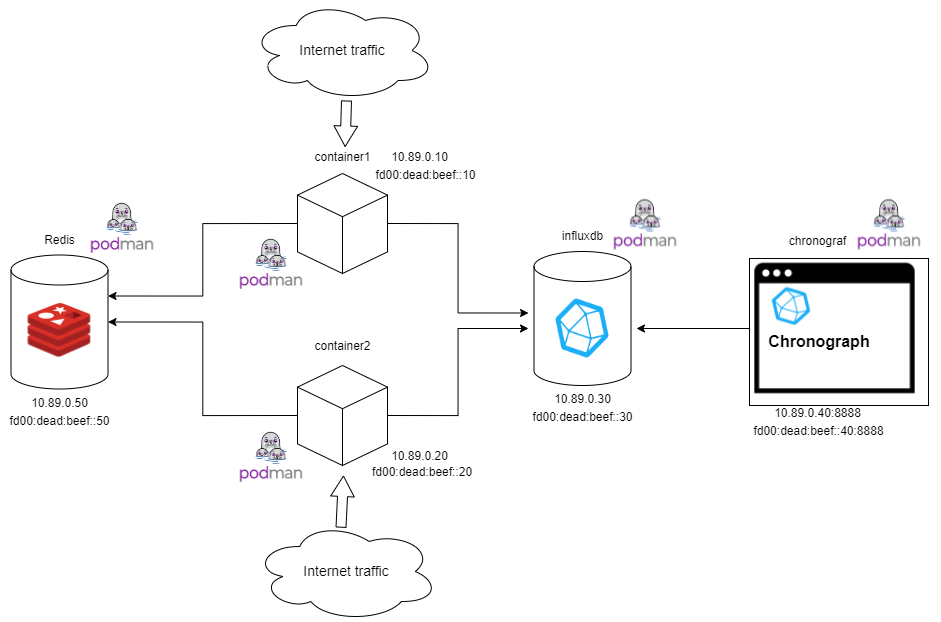

The diagram above was exported from draw.io. Its source (the exported page's mxGraphModel, read from the mxfile embedded in the PNG):
<mxGraphModel dx="1594" dy="932" grid="0" gridSize="10" guides="1" tooltips="1" connect="1" arrows="1" fold="1" page="1" pageScale="1" pageWidth="1169" pageHeight="827" math="0" shadow="0">
  <root>
    <mxCell id="0" />
    <mxCell id="1" parent="0" />
    <mxCell id="PX86jROQQlF_QUNGJl1H-22" value="" style="ellipse;shape=cloud;whiteSpace=wrap;html=1;" vertex="1" parent="1">
      <mxGeometry x="287.51" y="34" width="185" height="100" as="geometry" />
    </mxCell>
    <mxCell id="PX86jROQQlF_QUNGJl1H-9" value="" style="rounded=0;whiteSpace=wrap;html=1;" vertex="1" parent="1">
      <mxGeometry x="787" y="292" width="179" height="147" as="geometry" />
    </mxCell>
    <mxCell id="qVoFBSidScUI_fUDnrmT-1" value="" style="shape=cylinder3;whiteSpace=wrap;html=1;boundedLbl=1;backgroundOutline=1;size=15;" parent="1" vertex="1">
      <mxGeometry x="571.5" y="285" width="97" height="134" as="geometry" />
    </mxCell>
    <mxCell id="qVoFBSidScUI_fUDnrmT-2" value="" style="shape=image;verticalLabelPosition=bottom;verticalAlign=top;imageAspect=0;image=https://www.stackhero.io/assets/src/images/servicesLogos/openGraphVersions/influxdb.png?d5df583e" parent="1" vertex="1">
      <mxGeometry x="566" y="331" width="108" height="62" as="geometry" />
    </mxCell>
    <mxCell id="qVoFBSidScUI_fUDnrmT-3" value="influxdb" style="text;html=1;align=center;verticalAlign=middle;resizable=0;points=[];autosize=1;strokeColor=none;fillColor=none;" parent="1" vertex="1">
      <mxGeometry x="594.5" y="261" width="51" height="18" as="geometry" />
    </mxCell>
    <mxCell id="qVoFBSidScUI_fUDnrmT-8" style="edgeStyle=orthogonalEdgeStyle;rounded=0;orthogonalLoop=1;jettySize=auto;html=1;exitX=1;exitY=0.5;exitDx=0;exitDy=0;exitPerimeter=0;entryX=0;entryY=0.25;entryDx=0;entryDy=0;" parent="1" source="qVoFBSidScUI_fUDnrmT-4" target="qVoFBSidScUI_fUDnrmT-2" edge="1">
      <mxGeometry relative="1" as="geometry" />
    </mxCell>
    <mxCell id="PX86jROQQlF_QUNGJl1H-18" style="edgeStyle=orthogonalEdgeStyle;rounded=0;orthogonalLoop=1;jettySize=auto;html=1;exitX=0;exitY=0.5;exitDx=0;exitDy=0;exitPerimeter=0;entryX=1;entryY=0;entryDx=0;entryDy=41;entryPerimeter=0;" edge="1" parent="1" source="qVoFBSidScUI_fUDnrmT-4" target="PX86jROQQlF_QUNGJl1H-10">
      <mxGeometry relative="1" as="geometry" />
    </mxCell>
    <mxCell id="qVoFBSidScUI_fUDnrmT-4" value="" style="html=1;whiteSpace=wrap;shape=isoCube2;backgroundOutline=1;isoAngle=15;" parent="1" vertex="1">
      <mxGeometry x="335" y="207" width="90" height="100" as="geometry" />
    </mxCell>
    <mxCell id="qVoFBSidScUI_fUDnrmT-9" style="edgeStyle=orthogonalEdgeStyle;rounded=0;orthogonalLoop=1;jettySize=auto;html=1;exitX=1;exitY=0.5;exitDx=0;exitDy=0;exitPerimeter=0;entryX=0;entryY=0.5;entryDx=0;entryDy=0;" parent="1" source="qVoFBSidScUI_fUDnrmT-5" target="qVoFBSidScUI_fUDnrmT-2" edge="1">
      <mxGeometry relative="1" as="geometry" />
    </mxCell>
    <mxCell id="PX86jROQQlF_QUNGJl1H-19" style="edgeStyle=orthogonalEdgeStyle;rounded=0;orthogonalLoop=1;jettySize=auto;html=1;exitX=0;exitY=0.5;exitDx=0;exitDy=0;exitPerimeter=0;entryX=1;entryY=0.5;entryDx=0;entryDy=0;entryPerimeter=0;" edge="1" parent="1" source="qVoFBSidScUI_fUDnrmT-5" target="PX86jROQQlF_QUNGJl1H-10">
      <mxGeometry relative="1" as="geometry" />
    </mxCell>
    <mxCell id="qVoFBSidScUI_fUDnrmT-5" value="" style="html=1;whiteSpace=wrap;shape=isoCube2;backgroundOutline=1;isoAngle=15;" parent="1" vertex="1">
      <mxGeometry x="335" y="399" width="90" height="100" as="geometry" />
    </mxCell>
    <mxCell id="qVoFBSidScUI_fUDnrmT-6" value="container1" style="text;html=1;align=center;verticalAlign=middle;resizable=0;points=[];autosize=1;strokeColor=none;fillColor=none;" parent="1" vertex="1">
      <mxGeometry x="347" y="182" width="66" height="18" as="geometry" />
    </mxCell>
    <mxCell id="qVoFBSidScUI_fUDnrmT-7" value="container2" style="text;html=1;align=center;verticalAlign=middle;resizable=0;points=[];autosize=1;strokeColor=none;fillColor=none;" parent="1" vertex="1">
      <mxGeometry x="347" y="371" width="66" height="18" as="geometry" />
    </mxCell>
    <mxCell id="qVoFBSidScUI_fUDnrmT-10" value="" style="shape=image;verticalLabelPosition=bottom;verticalAlign=top;imageAspect=0;image=https://www.html.it/app/uploads/2024/03/podman-logo-full-vert.png" parent="1" vertex="1">
      <mxGeometry x="274" y="266" width="70" height="61" as="geometry" />
    </mxCell>
    <mxCell id="qVoFBSidScUI_fUDnrmT-11" value="" style="shape=image;verticalLabelPosition=bottom;verticalAlign=top;imageAspect=0;image=https://www.html.it/app/uploads/2024/03/podman-logo-full-vert.png" parent="1" vertex="1">
      <mxGeometry x="274" y="459" width="70" height="61" as="geometry" />
    </mxCell>
    <mxCell id="qVoFBSidScUI_fUDnrmT-14" style="edgeStyle=orthogonalEdgeStyle;rounded=0;orthogonalLoop=1;jettySize=auto;html=1;exitX=0;exitY=0.5;exitDx=0;exitDy=0;entryX=1;entryY=0.5;entryDx=0;entryDy=0;" parent="1" source="PX86jROQQlF_QUNGJl1H-9" target="qVoFBSidScUI_fUDnrmT-2" edge="1">
      <mxGeometry relative="1" as="geometry">
        <mxPoint x="786" y="355" as="sourcePoint" />
        <Array as="points">
          <mxPoint x="787" y="362" />
        </Array>
      </mxGeometry>
    </mxCell>
    <mxCell id="qVoFBSidScUI_fUDnrmT-15" value="chronograf" style="text;html=1;align=center;verticalAlign=middle;resizable=0;points=[];autosize=1;strokeColor=none;fillColor=none;" parent="1" vertex="1">
      <mxGeometry x="821" y="266" width="67" height="18" as="geometry" />
    </mxCell>
    <mxCell id="qVoFBSidScUI_fUDnrmT-18" value="10.89.0.10" style="text;html=1;align=center;verticalAlign=middle;resizable=0;points=[];autosize=1;strokeColor=none;fillColor=none;" parent="1" vertex="1">
      <mxGeometry x="423" y="182" width="67" height="18" as="geometry" />
    </mxCell>
    <mxCell id="qVoFBSidScUI_fUDnrmT-19" value="10.89.0.20" style="text;html=1;align=center;verticalAlign=middle;resizable=0;points=[];autosize=1;strokeColor=none;fillColor=none;" parent="1" vertex="1">
      <mxGeometry x="423" y="481" width="67" height="18" as="geometry" />
    </mxCell>
    <mxCell id="qVoFBSidScUI_fUDnrmT-20" value="10.89.0.40:8888&lt;br&gt;" style="text;html=1;align=center;verticalAlign=middle;resizable=0;points=[];autosize=1;strokeColor=none;fillColor=none;" parent="1" vertex="1">
      <mxGeometry x="806.5" y="438" width="97" height="18" as="geometry" />
    </mxCell>
    <mxCell id="qVoFBSidScUI_fUDnrmT-21" value="10.89.0.30" style="text;html=1;align=center;verticalAlign=middle;resizable=0;points=[];autosize=1;strokeColor=none;fillColor=none;" parent="1" vertex="1">
      <mxGeometry x="586.5" y="424" width="67" height="18" as="geometry" />
    </mxCell>
    <mxCell id="qVoFBSidScUI_fUDnrmT-22" value="fd00:dead:beef::30" style="text;html=1;align=center;verticalAlign=middle;resizable=0;points=[];autosize=1;strokeColor=none;fillColor=none;" parent="1" vertex="1">
      <mxGeometry x="565" y="442" width="110" height="18" as="geometry" />
    </mxCell>
    <mxCell id="qVoFBSidScUI_fUDnrmT-23" value="" style="shape=image;verticalLabelPosition=bottom;verticalAlign=top;imageAspect=0;image=https://www.html.it/app/uploads/2024/03/podman-logo-full-vert.png" parent="1" vertex="1">
      <mxGeometry x="648" y="226.5" width="70" height="61" as="geometry" />
    </mxCell>
    <mxCell id="qVoFBSidScUI_fUDnrmT-24" value="" style="shape=image;verticalLabelPosition=bottom;verticalAlign=top;imageAspect=0;image=https://www.html.it/app/uploads/2024/03/podman-logo-full-vert.png" parent="1" vertex="1">
      <mxGeometry x="892" y="226.5" width="70" height="61" as="geometry" />
    </mxCell>
    <mxCell id="qVoFBSidScUI_fUDnrmT-26" value="fd00:dead:beef::10" style="text;html=1;align=center;verticalAlign=middle;resizable=0;points=[];autosize=1;strokeColor=none;fillColor=none;" parent="1" vertex="1">
      <mxGeometry x="408" y="200" width="110" height="18" as="geometry" />
    </mxCell>
    <mxCell id="qVoFBSidScUI_fUDnrmT-27" value="fd00:dead:beef::20" style="text;whiteSpace=wrap;html=1;" parent="1" vertex="1">
      <mxGeometry x="408.0020689655172" y="492.0010344827586" width="120" height="28" as="geometry" />
    </mxCell>
    <mxCell id="qVoFBSidScUI_fUDnrmT-28" value="fd00:dead:beef::40:8888" style="text;html=1;align=center;verticalAlign=middle;resizable=0;points=[];autosize=1;strokeColor=none;fillColor=none;" parent="1" vertex="1">
      <mxGeometry x="786" y="456" width="140" height="18" as="geometry" />
    </mxCell>
    <mxCell id="PX86jROQQlF_QUNGJl1H-8" value="" style="group" vertex="1" connectable="0" parent="1">
      <mxGeometry x="767" y="256.5" width="211" height="211" as="geometry" />
    </mxCell>
    <mxCell id="qVoFBSidScUI_fUDnrmT-17" value="" style="shape=image;verticalLabelPosition=bottom;verticalAlign=top;imageAspect=0;image=https://www.stackhero.io/assets/src/images/servicesLogos/openGraphVersions/influxdb.png?d5df583e" parent="PX86jROQQlF_QUNGJl1H-8" vertex="1">
      <mxGeometry x="23" y="64" width="78" height="39" as="geometry" />
    </mxCell>
    <mxCell id="PX86jROQQlF_QUNGJl1H-5" value="" style="shape=image;verticalLabelPosition=bottom;labelBackgroundColor=default;verticalAlign=top;aspect=fixed;imageAspect=0;image=https://static.thenounproject.com/png/54567-200.png;" vertex="1" parent="PX86jROQQlF_QUNGJl1H-8">
      <mxGeometry width="211" height="211" as="geometry" />
    </mxCell>
    <mxCell id="PX86jROQQlF_QUNGJl1H-7" value="&lt;b&gt;&lt;font style=&quot;font-size: 16px;&quot;&gt;Chronograph&lt;/font&gt;&lt;/b&gt;" style="text;html=1;strokeColor=none;fillColor=none;align=center;verticalAlign=middle;whiteSpace=wrap;rounded=0;" vertex="1" parent="PX86jROQQlF_QUNGJl1H-8">
      <mxGeometry x="30" y="103" width="120" height="30" as="geometry" />
    </mxCell>
    <mxCell id="PX86jROQQlF_QUNGJl1H-10" value="" style="shape=cylinder3;whiteSpace=wrap;html=1;boundedLbl=1;backgroundOutline=1;size=15;" vertex="1" parent="1">
      <mxGeometry x="48.5" y="288.5" width="97" height="134" as="geometry" />
    </mxCell>
    <mxCell id="PX86jROQQlF_QUNGJl1H-12" value="Redis" style="text;html=1;align=center;verticalAlign=middle;resizable=0;points=[];autosize=1;strokeColor=none;fillColor=none;" vertex="1" parent="1">
      <mxGeometry x="72.5" y="260.5" width="49" height="26" as="geometry" />
    </mxCell>
    <mxCell id="PX86jROQQlF_QUNGJl1H-13" value="10.89.0.50" style="text;html=1;align=center;verticalAlign=middle;resizable=0;points=[];autosize=1;strokeColor=none;fillColor=none;" vertex="1" parent="1">
      <mxGeometry x="59.5" y="423.5" width="75" height="26" as="geometry" />
    </mxCell>
    <mxCell id="PX86jROQQlF_QUNGJl1H-14" value="fd00:dead:beef::50" style="text;html=1;align=center;verticalAlign=middle;resizable=0;points=[];autosize=1;strokeColor=none;fillColor=none;" vertex="1" parent="1">
      <mxGeometry x="38" y="441.5" width="118" height="26" as="geometry" />
    </mxCell>
    <mxCell id="PX86jROQQlF_QUNGJl1H-15" value="" style="shape=image;verticalLabelPosition=bottom;verticalAlign=top;imageAspect=0;image=https://www.html.it/app/uploads/2024/03/podman-logo-full-vert.png" vertex="1" parent="1">
      <mxGeometry x="125" y="230" width="70" height="61" as="geometry" />
    </mxCell>
    <mxCell id="PX86jROQQlF_QUNGJl1H-16" value="" style="shape=image;verticalLabelPosition=bottom;labelBackgroundColor=default;verticalAlign=top;aspect=fixed;imageAspect=0;image=https://cdn4.iconfinder.com/data/icons/redis-2/1451/Untitled-2-512.png;" vertex="1" parent="1">
      <mxGeometry x="65.25" y="332" width="63.5" height="63.5" as="geometry" />
    </mxCell>
    <mxCell id="PX86jROQQlF_QUNGJl1H-21" value="Internet traffic" style="text;html=1;strokeColor=none;fillColor=none;align=center;verticalAlign=middle;whiteSpace=wrap;rounded=0;fontSize=14;" vertex="1" parent="1">
      <mxGeometry x="326.01" y="69" width="108" height="30" as="geometry" />
    </mxCell>
    <mxCell id="PX86jROQQlF_QUNGJl1H-23" value="" style="shape=flexArrow;endArrow=classic;html=1;rounded=0;endWidth=12.631578947368421;endSize=6.505263157894737;entryX=0.54;entryY=-0.082;entryDx=0;entryDy=0;entryPerimeter=0;" edge="1" parent="1" target="qVoFBSidScUI_fUDnrmT-6">
      <mxGeometry width="50" height="50" relative="1" as="geometry">
        <mxPoint x="384" y="134" as="sourcePoint" />
        <mxPoint x="384" y="184" as="targetPoint" />
      </mxGeometry>
    </mxCell>
    <mxCell id="PX86jROQQlF_QUNGJl1H-24" value="" style="ellipse;shape=cloud;whiteSpace=wrap;html=1;" vertex="1" parent="1">
      <mxGeometry x="291" y="555" width="185" height="100" as="geometry" />
    </mxCell>
    <mxCell id="PX86jROQQlF_QUNGJl1H-25" value="Internet traffic" style="text;html=1;strokeColor=none;fillColor=none;align=center;verticalAlign=middle;whiteSpace=wrap;rounded=0;fontSize=14;" vertex="1" parent="1">
      <mxGeometry x="329.5" y="590" width="108" height="30" as="geometry" />
    </mxCell>
    <mxCell id="PX86jROQQlF_QUNGJl1H-26" value="" style="shape=flexArrow;endArrow=classic;html=1;rounded=0;endWidth=12.631578947368421;endSize=6.505263157894737;exitX=0.473;exitY=0.062;exitDx=0;exitDy=0;exitPerimeter=0;" edge="1" parent="1" source="PX86jROQQlF_QUNGJl1H-24">
      <mxGeometry width="50" height="50" relative="1" as="geometry">
        <mxPoint x="499" y="554" as="sourcePoint" />
        <mxPoint x="381" y="509" as="targetPoint" />
      </mxGeometry>
    </mxCell>
  </root>
</mxGraphModel>